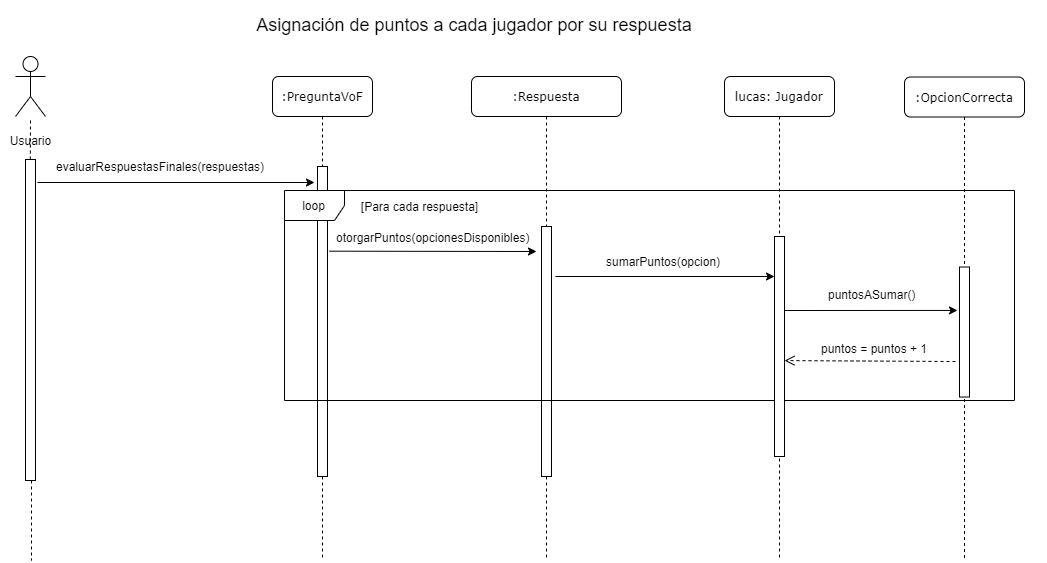

The diagram above was exported from draw.io. Its source (the exported page's mxGraphModel, read from the mxfile embedded in the PNG):
<mxGraphModel dx="19" dy="896" grid="1" gridSize="10" guides="1" tooltips="1" connect="1" arrows="1" fold="1" page="1" pageScale="1" pageWidth="827" pageHeight="1169" math="0" shadow="0">
  <root>
    <mxCell id="0" />
    <mxCell id="1" parent="0" />
    <mxCell id="pSQs7-0WusWR4D1SA3DN-1" value=":Respuesta" style="shape=umlLifeline;perimeter=lifelinePerimeter;whiteSpace=wrap;html=1;container=1;collapsible=0;recursiveResize=0;outlineConnect=0;rounded=1;shadow=0;comic=0;labelBackgroundColor=none;strokeWidth=1;fontFamily=Verdana;fontSize=12;align=center;" vertex="1" parent="1">
      <mxGeometry x="2507" y="1116" width="150" height="484" as="geometry" />
    </mxCell>
    <mxCell id="pSQs7-0WusWR4D1SA3DN-2" value="" style="html=1;points=[];perimeter=orthogonalPerimeter;rounded=0;shadow=0;comic=0;labelBackgroundColor=none;strokeWidth=1;fontFamily=Verdana;fontSize=12;align=center;" vertex="1" parent="pSQs7-0WusWR4D1SA3DN-1">
      <mxGeometry x="70" y="150" width="10" height="250" as="geometry" />
    </mxCell>
    <mxCell id="pSQs7-0WusWR4D1SA3DN-3" value=":PreguntaVoF" style="shape=umlLifeline;perimeter=lifelinePerimeter;whiteSpace=wrap;html=1;container=1;collapsible=0;recursiveResize=0;outlineConnect=0;rounded=1;shadow=0;comic=0;labelBackgroundColor=none;strokeWidth=1;fontFamily=Verdana;fontSize=12;align=center;" vertex="1" parent="1">
      <mxGeometry x="2308" y="1116" width="100" height="484" as="geometry" />
    </mxCell>
    <mxCell id="pSQs7-0WusWR4D1SA3DN-4" value="" style="html=1;points=[];perimeter=orthogonalPerimeter;rounded=0;shadow=0;comic=0;labelBackgroundColor=none;strokeWidth=1;fontFamily=Verdana;fontSize=12;align=center;" vertex="1" parent="pSQs7-0WusWR4D1SA3DN-3">
      <mxGeometry x="45" y="90" width="10" height="310" as="geometry" />
    </mxCell>
    <mxCell id="pSQs7-0WusWR4D1SA3DN-7" value="" style="shape=umlActor;verticalLabelPosition=bottom;labelBackgroundColor=#ffffff;verticalAlign=top;html=1;direction=east;" vertex="1" parent="1">
      <mxGeometry x="2051" y="1096" width="30" height="60" as="geometry" />
    </mxCell>
    <mxCell id="pSQs7-0WusWR4D1SA3DN-9" value="Asignación de puntos a cada jugador por su respuesta" style="text;html=1;strokeColor=none;fillColor=none;align=center;verticalAlign=middle;whiteSpace=wrap;rounded=0;fontSize=18;" vertex="1" parent="1">
      <mxGeometry x="2110" y="1040" width="800" height="50" as="geometry" />
    </mxCell>
    <mxCell id="pSQs7-0WusWR4D1SA3DN-10" value="evaluarRespuestasFinales(respuestas)" style="text;html=1;strokeColor=none;fillColor=none;align=left;verticalAlign=middle;whiteSpace=wrap;rounded=0;" vertex="1" parent="1">
      <mxGeometry x="2090" y="1196" width="220" height="20" as="geometry" />
    </mxCell>
    <mxCell id="pSQs7-0WusWR4D1SA3DN-11" value="" style="endArrow=classic;html=1;" edge="1" parent="1">
      <mxGeometry width="50" height="50" relative="1" as="geometry">
        <mxPoint x="2073" y="1222" as="sourcePoint" />
        <mxPoint x="2350" y="1222" as="targetPoint" />
      </mxGeometry>
    </mxCell>
    <mxCell id="pSQs7-0WusWR4D1SA3DN-12" value="loop" style="shape=umlFrame;whiteSpace=wrap;html=1;" vertex="1" parent="1">
      <mxGeometry x="2320" y="1230" width="730" height="210" as="geometry" />
    </mxCell>
    <mxCell id="pSQs7-0WusWR4D1SA3DN-13" value="lucas: Jugador" style="shape=umlLifeline;perimeter=lifelinePerimeter;whiteSpace=wrap;html=1;container=1;collapsible=0;recursiveResize=0;outlineConnect=0;rounded=1;shadow=0;comic=0;labelBackgroundColor=none;strokeWidth=1;fontFamily=Verdana;fontSize=12;align=center;" vertex="1" parent="1">
      <mxGeometry x="2760" y="1116" width="110" height="484" as="geometry" />
    </mxCell>
    <mxCell id="pSQs7-0WusWR4D1SA3DN-14" value="" style="html=1;points=[];perimeter=orthogonalPerimeter;rounded=0;shadow=0;comic=0;labelBackgroundColor=none;strokeWidth=1;fontFamily=Verdana;fontSize=12;align=center;" vertex="1" parent="pSQs7-0WusWR4D1SA3DN-13">
      <mxGeometry x="50" y="160" width="10" height="220" as="geometry" />
    </mxCell>
    <mxCell id="pSQs7-0WusWR4D1SA3DN-15" value="otorgarPuntos(opcionesDisponibles)" style="text;html=1;strokeColor=none;fillColor=none;align=left;verticalAlign=middle;whiteSpace=wrap;rounded=0;" vertex="1" parent="1">
      <mxGeometry x="2369.58" y="1267" width="200.42" height="20" as="geometry" />
    </mxCell>
    <mxCell id="pSQs7-0WusWR4D1SA3DN-16" value="" style="endArrow=classic;html=1;exitX=1.183;exitY=0.036;exitDx=0;exitDy=0;exitPerimeter=0;" edge="1" parent="1">
      <mxGeometry width="50" height="50" relative="1" as="geometry">
        <mxPoint x="2365" y="1290.6799999999998" as="sourcePoint" />
        <mxPoint x="2572" y="1291" as="targetPoint" />
      </mxGeometry>
    </mxCell>
    <mxCell id="pSQs7-0WusWR4D1SA3DN-17" value="sumarPuntos(opcion)" style="text;html=1;strokeColor=none;fillColor=none;align=left;verticalAlign=middle;whiteSpace=wrap;rounded=0;" vertex="1" parent="1">
      <mxGeometry x="2640" y="1291" width="140" height="20" as="geometry" />
    </mxCell>
    <mxCell id="pSQs7-0WusWR4D1SA3DN-18" value="" style="endArrow=classic;html=1;" edge="1" parent="1">
      <mxGeometry width="50" height="50" relative="1" as="geometry">
        <mxPoint x="2591" y="1316" as="sourcePoint" />
        <mxPoint x="2810" y="1316" as="targetPoint" />
      </mxGeometry>
    </mxCell>
    <mxCell id="pSQs7-0WusWR4D1SA3DN-19" value=":OpcionCorrecta" style="shape=umlLifeline;perimeter=lifelinePerimeter;whiteSpace=wrap;html=1;container=1;collapsible=0;recursiveResize=0;outlineConnect=0;rounded=1;shadow=0;comic=0;labelBackgroundColor=none;strokeWidth=1;fontFamily=Verdana;fontSize=12;align=center;" vertex="1" parent="1">
      <mxGeometry x="2940" y="1116.51" width="120" height="483.49" as="geometry" />
    </mxCell>
    <mxCell id="pSQs7-0WusWR4D1SA3DN-20" value="" style="html=1;points=[];perimeter=orthogonalPerimeter;rounded=0;shadow=0;comic=0;labelBackgroundColor=none;strokeWidth=1;fontFamily=Verdana;fontSize=12;align=center;" vertex="1" parent="pSQs7-0WusWR4D1SA3DN-19">
      <mxGeometry x="55" y="190" width="10" height="130" as="geometry" />
    </mxCell>
    <mxCell id="pSQs7-0WusWR4D1SA3DN-21" value="puntosASumar()" style="text;html=1;strokeColor=none;fillColor=none;align=left;verticalAlign=middle;whiteSpace=wrap;rounded=0;" vertex="1" parent="1">
      <mxGeometry x="2862" y="1324.33" width="220" height="20" as="geometry" />
    </mxCell>
    <mxCell id="pSQs7-0WusWR4D1SA3DN-22" value="" style="endArrow=classic;html=1;entryX=-0.2;entryY=0.334;entryDx=0;entryDy=0;entryPerimeter=0;" edge="1" parent="1" target="pSQs7-0WusWR4D1SA3DN-20">
      <mxGeometry width="50" height="50" relative="1" as="geometry">
        <mxPoint x="2820" y="1350" as="sourcePoint" />
        <mxPoint x="2953" y="1351" as="targetPoint" />
      </mxGeometry>
    </mxCell>
    <mxCell id="pSQs7-0WusWR4D1SA3DN-23" value="" style="html=1;verticalAlign=bottom;endArrow=open;dashed=1;endSize=8;entryX=1;entryY=0.564;entryDx=0;entryDy=0;entryPerimeter=0;exitX=-0.4;exitY=0.727;exitDx=0;exitDy=0;exitPerimeter=0;" edge="1" parent="1" source="pSQs7-0WusWR4D1SA3DN-20" target="pSQs7-0WusWR4D1SA3DN-14">
      <mxGeometry relative="1" as="geometry">
        <mxPoint x="2951" y="1400" as="sourcePoint" />
        <mxPoint x="2825" y="1400" as="targetPoint" />
      </mxGeometry>
    </mxCell>
    <mxCell id="pSQs7-0WusWR4D1SA3DN-24" value="puntos = puntos + 1" style="text;html=1;strokeColor=none;fillColor=none;align=center;verticalAlign=middle;whiteSpace=wrap;rounded=0;" vertex="1" parent="1">
      <mxGeometry x="2850" y="1377.5" width="120" height="20" as="geometry" />
    </mxCell>
    <mxCell id="pSQs7-0WusWR4D1SA3DN-25" value="" style="endArrow=none;dashed=1;html=1;exitX=0.1;exitY=1;exitDx=0;exitDy=0;exitPerimeter=0;" edge="1" parent="1">
      <mxGeometry width="50" height="50" relative="1" as="geometry">
        <mxPoint x="2067" y="1520" as="sourcePoint" />
        <mxPoint x="2067" y="1600" as="targetPoint" />
      </mxGeometry>
    </mxCell>
    <mxCell id="pSQs7-0WusWR4D1SA3DN-26" value="[Para cada respuesta]" style="text;html=1;align=center;verticalAlign=middle;resizable=0;points=[];autosize=1;fontSize=12;" vertex="1" parent="1">
      <mxGeometry x="2390" y="1236" width="130" height="20" as="geometry" />
    </mxCell>
    <mxCell id="pSQs7-0WusWR4D1SA3DN-27" value="" style="endArrow=none;dashed=1;html=1;" edge="1" parent="1">
      <mxGeometry width="50" height="50" relative="1" as="geometry">
        <mxPoint x="2066" y="1160" as="sourcePoint" />
        <mxPoint x="2065.66" y="1236" as="targetPoint" />
      </mxGeometry>
    </mxCell>
    <mxCell id="pSQs7-0WusWR4D1SA3DN-8" value="" style="html=1;points=[];perimeter=orthogonalPerimeter;rounded=0;shadow=0;comic=0;labelBackgroundColor=none;strokeWidth=1;fontFamily=Verdana;fontSize=12;align=center;" vertex="1" parent="1">
      <mxGeometry x="2061" y="1199" width="10" height="321" as="geometry" />
    </mxCell>
    <mxCell id="pSQs7-0WusWR4D1SA3DN-28" value="Usuario" style="text;html=1;align=center;verticalAlign=middle;resizable=0;points=[];autosize=1;fontSize=12;" vertex="1" parent="1">
      <mxGeometry x="2036" y="1170" width="60" height="20" as="geometry" />
    </mxCell>
  </root>
</mxGraphModel>